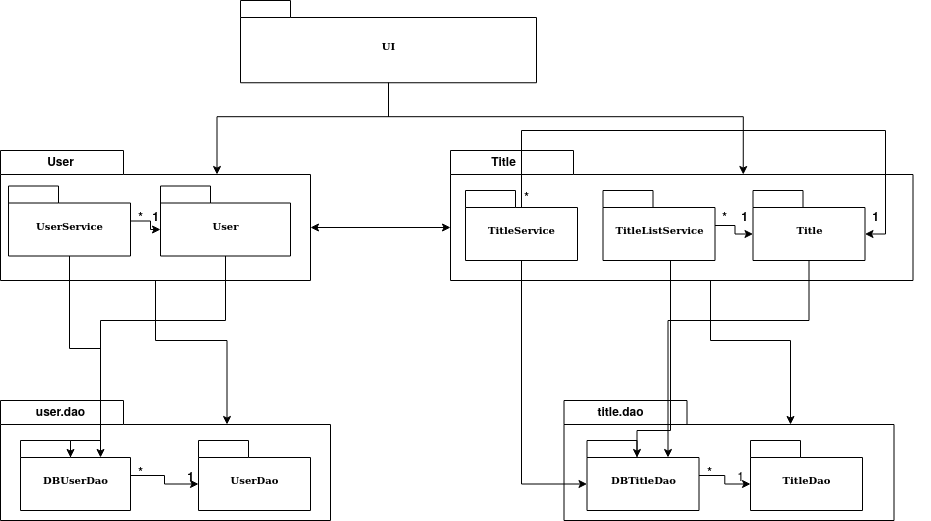

The diagram above was exported from draw.io. Its source (the exported page's mxGraphModel, read from the mxfile embedded in the PNG):
<mxGraphModel dx="1422" dy="780" grid="1" gridSize="10" guides="1" tooltips="1" connect="1" arrows="1" fold="1" page="1" pageScale="1" pageWidth="827" pageHeight="1169" background="#ffffff" math="0" shadow="0">
  <root>
    <mxCell id="0" />
    <mxCell id="1" parent="0" />
    <mxCell id="6e0c8c40b5770093-6" value="" style="group" parent="1" vertex="1" connectable="0">
      <mxGeometry x="360" y="160" width="296" height="82.25" as="geometry" />
    </mxCell>
    <mxCell id="6e0c8c40b5770093-4" value="UI" style="shape=folder;fontStyle=1;spacingTop=10;tabWidth=50;tabHeight=17;tabPosition=left;html=1;rounded=0;shadow=0;comic=0;labelBackgroundColor=none;strokeWidth=1;fontFamily=Verdana;fontSize=10;align=center;" parent="6e0c8c40b5770093-6" vertex="1">
      <mxGeometry width="296" height="82.25" as="geometry" />
    </mxCell>
    <mxCell id="6e0c8c40b5770093-18" value="" style="group" parent="1" vertex="1" connectable="0">
      <mxGeometry x="120" y="310" width="310" height="130" as="geometry" />
    </mxCell>
    <mxCell id="6e0c8c40b5770093-11" value="" style="shape=folder;fontStyle=1;spacingTop=10;tabWidth=123;tabHeight=24;tabPosition=left;html=1;rounded=0;shadow=0;comic=0;labelBackgroundColor=none;strokeWidth=1;fontFamily=Verdana;fontSize=10;align=center;" parent="6e0c8c40b5770093-18" vertex="1">
      <mxGeometry width="309.99999999999994" height="130" as="geometry" />
    </mxCell>
    <mxCell id="EbusKEFEW3IVcT6JpgM5-3" value="&lt;b&gt;User&lt;/b&gt;" style="text;html=1;align=center;verticalAlign=middle;resizable=0;points=[];autosize=1;" vertex="1" parent="6e0c8c40b5770093-18">
      <mxGeometry x="39.99720930232557" width="40" height="20" as="geometry" />
    </mxCell>
    <mxCell id="EbusKEFEW3IVcT6JpgM5-27" style="edgeStyle=orthogonalEdgeStyle;rounded=0;orthogonalLoop=1;jettySize=auto;html=1;entryX=0;entryY=0;entryDx=0;entryDy=43.5;entryPerimeter=0;" edge="1" parent="6e0c8c40b5770093-18" source="6e0c8c40b5770093-15" target="6e0c8c40b5770093-8">
      <mxGeometry relative="1" as="geometry" />
    </mxCell>
    <mxCell id="6e0c8c40b5770093-15" value="&lt;div&gt;UserService&lt;/div&gt;" style="shape=folder;fontStyle=1;spacingTop=10;tabWidth=50;tabHeight=17;tabPosition=left;html=1;rounded=0;shadow=0;comic=0;labelBackgroundColor=none;strokeWidth=1;fontFamily=Verdana;fontSize=10;align=center;" parent="6e0c8c40b5770093-18" vertex="1">
      <mxGeometry x="8" y="35.5" width="122" height="70" as="geometry" />
    </mxCell>
    <mxCell id="6e0c8c40b5770093-8" value="User" style="shape=folder;fontStyle=1;spacingTop=10;tabWidth=50;tabHeight=17;tabPosition=left;html=1;rounded=0;shadow=0;comic=0;labelBackgroundColor=none;strokeWidth=1;fontFamily=Verdana;fontSize=10;align=center;" parent="6e0c8c40b5770093-18" vertex="1">
      <mxGeometry x="160" y="35.5" width="129.99999999999997" height="70" as="geometry" />
    </mxCell>
    <mxCell id="EbusKEFEW3IVcT6JpgM5-12" value="&lt;b&gt;1&lt;/b&gt;" style="text;html=1;align=center;verticalAlign=middle;resizable=0;points=[];autosize=1;" vertex="1" parent="6e0c8c40b5770093-18">
      <mxGeometry x="145" y="55" width="20" height="20" as="geometry" />
    </mxCell>
    <mxCell id="EbusKEFEW3IVcT6JpgM5-28" value="&lt;b&gt;*&lt;/b&gt;" style="text;html=1;align=center;verticalAlign=middle;resizable=0;points=[];autosize=1;" vertex="1" parent="6e0c8c40b5770093-18">
      <mxGeometry x="130" y="55" width="20" height="20" as="geometry" />
    </mxCell>
    <mxCell id="6e0c8c40b5770093-30" value="" style="group" parent="1" vertex="1" connectable="0">
      <mxGeometry x="720" y="580" width="330" height="100" as="geometry" />
    </mxCell>
    <mxCell id="6e0c8c40b5770093-24" value="" style="group" parent="6e0c8c40b5770093-30" vertex="1" connectable="0">
      <mxGeometry x="-36.5" y="-20" width="330" height="120" as="geometry" />
    </mxCell>
    <mxCell id="6e0c8c40b5770093-25" value="" style="shape=folder;fontStyle=1;spacingTop=10;tabWidth=123;tabHeight=24;tabPosition=left;html=1;rounded=0;shadow=0;comic=0;labelBackgroundColor=none;strokeWidth=1;fontFamily=Verdana;fontSize=10;align=center;" parent="6e0c8c40b5770093-24" vertex="1">
      <mxGeometry width="329.99999999999994" height="120" as="geometry" />
    </mxCell>
    <mxCell id="EbusKEFEW3IVcT6JpgM5-25" style="edgeStyle=orthogonalEdgeStyle;rounded=0;orthogonalLoop=1;jettySize=auto;html=1;entryX=0;entryY=0;entryDx=0;entryDy=43.5;entryPerimeter=0;" edge="1" parent="6e0c8c40b5770093-24" source="6e0c8c40b5770093-50" target="6e0c8c40b5770093-49">
      <mxGeometry relative="1" as="geometry" />
    </mxCell>
    <mxCell id="6e0c8c40b5770093-50" value="DBTitleDao" style="shape=folder;fontStyle=1;spacingTop=10;tabWidth=50;tabHeight=17;tabPosition=left;html=1;rounded=0;shadow=0;comic=0;labelBackgroundColor=none;strokeWidth=1;fontFamily=Verdana;fontSize=10;align=center;" parent="6e0c8c40b5770093-24" vertex="1">
      <mxGeometry x="23" y="40" width="112" height="70" as="geometry" />
    </mxCell>
    <mxCell id="6e0c8c40b5770093-49" value="TitleDao" style="shape=folder;fontStyle=1;spacingTop=10;tabWidth=50;tabHeight=17;tabPosition=left;html=1;rounded=0;shadow=0;comic=0;labelBackgroundColor=none;strokeWidth=1;fontFamily=Verdana;fontSize=10;align=center;" parent="6e0c8c40b5770093-24" vertex="1">
      <mxGeometry x="186.5" y="40" width="112" height="70" as="geometry" />
    </mxCell>
    <mxCell id="EbusKEFEW3IVcT6JpgM5-10" value="&lt;b&gt;title.dao&lt;/b&gt;" style="text;html=1;align=center;verticalAlign=middle;resizable=0;points=[];autosize=1;" vertex="1" parent="6e0c8c40b5770093-24">
      <mxGeometry x="26.5" width="60" height="20" as="geometry" />
    </mxCell>
    <mxCell id="EbusKEFEW3IVcT6JpgM5-15" value="1" style="text;html=1;align=center;verticalAlign=middle;resizable=0;points=[];autosize=1;" vertex="1" parent="6e0c8c40b5770093-24">
      <mxGeometry x="166.5" y="65" width="20" height="20" as="geometry" />
    </mxCell>
    <mxCell id="EbusKEFEW3IVcT6JpgM5-26" value="&lt;b&gt;*&lt;/b&gt;" style="text;html=1;align=center;verticalAlign=middle;resizable=0;points=[];autosize=1;" vertex="1" parent="6e0c8c40b5770093-24">
      <mxGeometry x="135" y="60" width="20" height="20" as="geometry" />
    </mxCell>
    <mxCell id="EbusKEFEW3IVcT6JpgM5-9" style="edgeStyle=orthogonalEdgeStyle;rounded=0;orthogonalLoop=1;jettySize=auto;html=1;entryX=0;entryY=0;entryDx=226.49999999999997;entryDy=24;entryPerimeter=0;" edge="1" parent="1" source="6e0c8c40b5770093-33" target="6e0c8c40b5770093-25">
      <mxGeometry relative="1" as="geometry">
        <Array as="points">
          <mxPoint x="830" y="500" />
          <mxPoint x="910" y="500" />
        </Array>
      </mxGeometry>
    </mxCell>
    <mxCell id="6e0c8c40b5770093-33" value="" style="shape=folder;fontStyle=1;spacingTop=10;tabWidth=123;tabHeight=24;tabPosition=left;html=1;rounded=0;shadow=0;comic=0;labelBackgroundColor=none;strokeColor=#000000;strokeWidth=1;fillColor=#ffffff;fontFamily=Verdana;fontSize=10;fontColor=#000000;align=center;" parent="1" vertex="1">
      <mxGeometry x="570" y="310" width="462.5" height="130" as="geometry" />
    </mxCell>
    <mxCell id="EbusKEFEW3IVcT6JpgM5-24" style="edgeStyle=orthogonalEdgeStyle;rounded=0;orthogonalLoop=1;jettySize=auto;html=1;entryX=0;entryY=0;entryDx=0;entryDy=43.5;entryPerimeter=0;" edge="1" parent="1" source="6e0c8c40b5770093-43" target="6e0c8c40b5770093-50">
      <mxGeometry relative="1" as="geometry">
        <Array as="points">
          <mxPoint x="641" y="644" />
        </Array>
      </mxGeometry>
    </mxCell>
    <mxCell id="EbusKEFEW3IVcT6JpgM5-36" style="edgeStyle=orthogonalEdgeStyle;rounded=0;orthogonalLoop=1;jettySize=auto;html=1;entryX=0;entryY=0;entryDx=112;entryDy=43.5;entryPerimeter=0;exitX=0.509;exitY=0.271;exitDx=0;exitDy=0;exitPerimeter=0;" edge="1" parent="1" source="6e0c8c40b5770093-43" target="6e0c8c40b5770093-45">
      <mxGeometry relative="1" as="geometry">
        <Array as="points">
          <mxPoint x="641" y="369" />
          <mxPoint x="641" y="290" />
          <mxPoint x="1005" y="290" />
          <mxPoint x="1005" y="394" />
        </Array>
      </mxGeometry>
    </mxCell>
    <mxCell id="6e0c8c40b5770093-43" value="&lt;div&gt;TitleService&lt;/div&gt;" style="shape=folder;fontStyle=1;spacingTop=10;tabWidth=50;tabHeight=17;tabPosition=left;html=1;rounded=0;shadow=0;comic=0;labelBackgroundColor=none;strokeColor=#000000;strokeWidth=1;fillColor=#ffffff;fontFamily=Verdana;fontSize=10;fontColor=#000000;align=center;" parent="1" vertex="1">
      <mxGeometry x="585" y="350" width="112" height="70" as="geometry" />
    </mxCell>
    <mxCell id="EbusKEFEW3IVcT6JpgM5-23" style="edgeStyle=orthogonalEdgeStyle;rounded=0;orthogonalLoop=1;jettySize=auto;html=1;entryX=0;entryY=0;entryDx=50;entryDy=17;entryPerimeter=0;" edge="1" parent="1" source="6e0c8c40b5770093-44" target="6e0c8c40b5770093-50">
      <mxGeometry relative="1" as="geometry">
        <mxPoint x="779" y="530" as="targetPoint" />
        <Array as="points">
          <mxPoint x="790" y="590" />
          <mxPoint x="757" y="590" />
        </Array>
      </mxGeometry>
    </mxCell>
    <mxCell id="EbusKEFEW3IVcT6JpgM5-30" style="edgeStyle=orthogonalEdgeStyle;rounded=0;orthogonalLoop=1;jettySize=auto;html=1;entryX=0;entryY=0;entryDx=0;entryDy=43.5;entryPerimeter=0;" edge="1" parent="1" source="6e0c8c40b5770093-44" target="6e0c8c40b5770093-45">
      <mxGeometry relative="1" as="geometry" />
    </mxCell>
    <mxCell id="6e0c8c40b5770093-44" value="TitleListService" style="shape=folder;fontStyle=1;spacingTop=10;tabWidth=50;tabHeight=17;tabPosition=left;html=1;rounded=0;shadow=0;comic=0;labelBackgroundColor=none;strokeColor=#000000;strokeWidth=1;fillColor=#ffffff;fontFamily=Verdana;fontSize=10;fontColor=#000000;align=center;" parent="1" vertex="1">
      <mxGeometry x="722.5" y="350" width="112" height="70" as="geometry" />
    </mxCell>
    <mxCell id="EbusKEFEW3IVcT6JpgM5-22" style="edgeStyle=orthogonalEdgeStyle;rounded=0;orthogonalLoop=1;jettySize=auto;html=1;entryX=0;entryY=0;entryDx=81;entryDy=17;entryPerimeter=0;" edge="1" parent="1" source="6e0c8c40b5770093-45" target="6e0c8c40b5770093-50">
      <mxGeometry relative="1" as="geometry">
        <Array as="points">
          <mxPoint x="929" y="480" />
          <mxPoint x="788" y="480" />
        </Array>
      </mxGeometry>
    </mxCell>
    <mxCell id="6e0c8c40b5770093-45" value="Title" style="shape=folder;fontStyle=1;spacingTop=10;tabWidth=50;tabHeight=17;tabPosition=left;html=1;rounded=0;shadow=0;comic=0;labelBackgroundColor=none;strokeColor=#000000;strokeWidth=1;fillColor=#ffffff;fontFamily=Verdana;fontSize=10;fontColor=#000000;align=center;" parent="1" vertex="1">
      <mxGeometry x="872.5" y="350" width="112" height="70" as="geometry" />
    </mxCell>
    <mxCell id="6e0c8c40b5770093-47" value="" style="shape=folder;fontStyle=1;spacingTop=10;tabWidth=123;tabHeight=24;tabPosition=left;html=1;rounded=0;shadow=0;comic=0;labelBackgroundColor=none;strokeWidth=1;fontFamily=Verdana;fontSize=10;align=center;" parent="1" vertex="1">
      <mxGeometry x="120" y="560" width="330" height="120" as="geometry" />
    </mxCell>
    <mxCell id="EbusKEFEW3IVcT6JpgM5-2" value="&lt;div&gt;&lt;b&gt;Title&lt;/b&gt;&lt;/div&gt;" style="text;html=1;align=center;verticalAlign=middle;resizable=0;points=[];autosize=1;" vertex="1" parent="1">
      <mxGeometry x="602.5" y="310" width="40" height="20" as="geometry" />
    </mxCell>
    <mxCell id="EbusKEFEW3IVcT6JpgM5-18" style="edgeStyle=orthogonalEdgeStyle;rounded=0;orthogonalLoop=1;jettySize=auto;html=1;entryX=0;entryY=0;entryDx=0;entryDy=43.5;entryPerimeter=0;" edge="1" parent="1" source="6e0c8c40b5770093-17" target="6e0c8c40b5770093-27">
      <mxGeometry relative="1" as="geometry" />
    </mxCell>
    <mxCell id="6e0c8c40b5770093-17" value="DBUserDao" style="shape=folder;fontStyle=1;spacingTop=10;tabWidth=50;tabHeight=17;tabPosition=left;html=1;rounded=0;shadow=0;comic=0;labelBackgroundColor=none;strokeWidth=1;fontFamily=Verdana;fontSize=10;align=center;" parent="1" vertex="1">
      <mxGeometry x="140" y="600" width="110" height="70" as="geometry" />
    </mxCell>
    <mxCell id="6e0c8c40b5770093-27" value="UserDao" style="shape=folder;fontStyle=1;spacingTop=10;tabWidth=50;tabHeight=17;tabPosition=left;html=1;rounded=0;shadow=0;comic=0;labelBackgroundColor=none;strokeWidth=1;fontFamily=Verdana;fontSize=10;align=center;" parent="1" vertex="1">
      <mxGeometry x="318" y="600" width="112" height="70" as="geometry" />
    </mxCell>
    <mxCell id="EbusKEFEW3IVcT6JpgM5-6" style="edgeStyle=orthogonalEdgeStyle;rounded=0;orthogonalLoop=1;jettySize=auto;html=1;entryX=0;entryY=0;entryDx=292.75;entryDy=24;entryPerimeter=0;" edge="1" parent="1" source="6e0c8c40b5770093-4" target="6e0c8c40b5770093-33">
      <mxGeometry relative="1" as="geometry" />
    </mxCell>
    <mxCell id="EbusKEFEW3IVcT6JpgM5-7" style="edgeStyle=orthogonalEdgeStyle;rounded=0;orthogonalLoop=1;jettySize=auto;html=1;entryX=0;entryY=0;entryDx=216.49999999999997;entryDy=24;entryPerimeter=0;" edge="1" parent="1" source="6e0c8c40b5770093-4" target="6e0c8c40b5770093-11">
      <mxGeometry relative="1" as="geometry" />
    </mxCell>
    <mxCell id="EbusKEFEW3IVcT6JpgM5-8" style="edgeStyle=orthogonalEdgeStyle;rounded=0;orthogonalLoop=1;jettySize=auto;html=1;entryX=0;entryY=0;entryDx=226.5;entryDy=24;entryPerimeter=0;" edge="1" parent="1" source="6e0c8c40b5770093-11" target="6e0c8c40b5770093-47">
      <mxGeometry relative="1" as="geometry" />
    </mxCell>
    <mxCell id="EbusKEFEW3IVcT6JpgM5-11" value="&lt;b&gt;user.dao&lt;/b&gt;" style="text;html=1;align=center;verticalAlign=middle;resizable=0;points=[];autosize=1;" vertex="1" parent="1">
      <mxGeometry x="150" y="560" width="60" height="20" as="geometry" />
    </mxCell>
    <mxCell id="EbusKEFEW3IVcT6JpgM5-14" value="&lt;b&gt;1&lt;/b&gt;" style="text;html=1;align=center;verticalAlign=middle;resizable=0;points=[];autosize=1;" vertex="1" parent="1">
      <mxGeometry x="300" y="625" width="20" height="20" as="geometry" />
    </mxCell>
    <mxCell id="EbusKEFEW3IVcT6JpgM5-17" value="" style="endArrow=classic;startArrow=classic;html=1;entryX=0;entryY=0;entryDx=0;entryDy=77;entryPerimeter=0;exitX=0;exitY=0;exitDx=309.99999999999994;exitDy=77;exitPerimeter=0;" edge="1" parent="1" source="6e0c8c40b5770093-11" target="6e0c8c40b5770093-33">
      <mxGeometry width="50" height="50" relative="1" as="geometry">
        <mxPoint x="470" y="410" as="sourcePoint" />
        <mxPoint x="520" y="360" as="targetPoint" />
      </mxGeometry>
    </mxCell>
    <mxCell id="EbusKEFEW3IVcT6JpgM5-19" style="edgeStyle=orthogonalEdgeStyle;rounded=0;orthogonalLoop=1;jettySize=auto;html=1;entryX=0;entryY=0;entryDx=80;entryDy=17;entryPerimeter=0;" edge="1" parent="1" source="6e0c8c40b5770093-8" target="6e0c8c40b5770093-17">
      <mxGeometry relative="1" as="geometry">
        <Array as="points">
          <mxPoint x="345" y="480" />
          <mxPoint x="220" y="480" />
        </Array>
      </mxGeometry>
    </mxCell>
    <mxCell id="EbusKEFEW3IVcT6JpgM5-20" style="edgeStyle=orthogonalEdgeStyle;rounded=0;orthogonalLoop=1;jettySize=auto;html=1;entryX=0;entryY=0;entryDx=50;entryDy=17;entryPerimeter=0;" edge="1" parent="1" source="6e0c8c40b5770093-15" target="6e0c8c40b5770093-17">
      <mxGeometry relative="1" as="geometry">
        <Array as="points">
          <mxPoint x="189" y="508" />
          <mxPoint x="220" y="508" />
          <mxPoint x="220" y="600" />
          <mxPoint x="190" y="600" />
        </Array>
      </mxGeometry>
    </mxCell>
    <mxCell id="EbusKEFEW3IVcT6JpgM5-21" value="&lt;b&gt;*&lt;/b&gt;" style="text;html=1;align=center;verticalAlign=middle;resizable=0;points=[];autosize=1;" vertex="1" parent="1">
      <mxGeometry x="250" y="620" width="20" height="20" as="geometry" />
    </mxCell>
    <mxCell id="EbusKEFEW3IVcT6JpgM5-13" value="&lt;b&gt;1&lt;/b&gt;" style="text;html=1;align=center;verticalAlign=middle;resizable=0;points=[];autosize=1;" vertex="1" parent="1">
      <mxGeometry x="853.5" y="365" width="20" height="20" as="geometry" />
    </mxCell>
    <mxCell id="EbusKEFEW3IVcT6JpgM5-31" value="&lt;b&gt;*&lt;/b&gt;" style="text;html=1;align=center;verticalAlign=middle;resizable=0;points=[];autosize=1;" vertex="1" parent="1">
      <mxGeometry x="833.5" y="365" width="20" height="20" as="geometry" />
    </mxCell>
    <mxCell id="EbusKEFEW3IVcT6JpgM5-37" value="&lt;b&gt;1&lt;/b&gt;" style="text;html=1;align=center;verticalAlign=middle;resizable=0;points=[];autosize=1;" vertex="1" parent="1">
      <mxGeometry x="984.5" y="365" width="20" height="20" as="geometry" />
    </mxCell>
    <mxCell id="EbusKEFEW3IVcT6JpgM5-38" value="&lt;b&gt;*&lt;/b&gt;" style="text;html=1;align=center;verticalAlign=middle;resizable=0;points=[];autosize=1;" vertex="1" parent="1">
      <mxGeometry x="636" y="345" width="20" height="20" as="geometry" />
    </mxCell>
  </root>
</mxGraphModel>